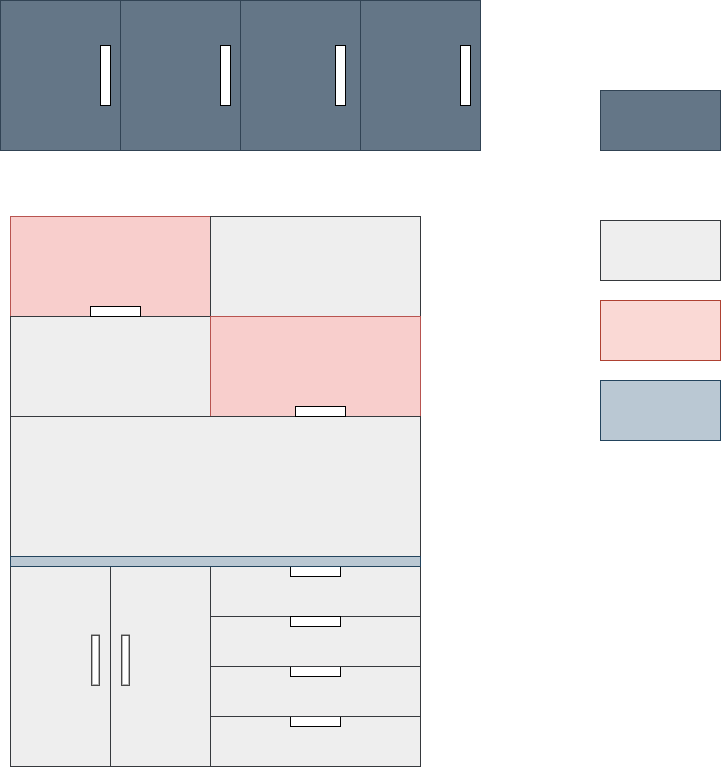

The diagram above was exported from draw.io. Its source (the exported page's mxGraphModel, read from the mxfile embedded in the PNG):
<mxGraphModel dx="3004" dy="2414" grid="1" gridSize="10" guides="1" tooltips="1" connect="1" arrows="1" fold="1" page="1" pageScale="1" pageWidth="827" pageHeight="1169" math="0" shadow="0">
  <root>
    <mxCell id="0" />
    <mxCell id="1" parent="0" />
    <mxCell id="V_eQYziDbyRIFbU8wqPd-2" value="" style="rounded=0;whiteSpace=wrap;html=1;fillColor=#f8cecc;strokeColor=#b85450;" vertex="1" parent="1">
      <mxGeometry x="-710" y="-774" width="200" height="100" as="geometry" />
    </mxCell>
    <mxCell id="V_eQYziDbyRIFbU8wqPd-3" value="" style="rounded=0;whiteSpace=wrap;html=1;fillColor=#eeeeee;strokeColor=#36393d;" vertex="1" parent="1">
      <mxGeometry x="-510" y="-774" width="210" height="100" as="geometry" />
    </mxCell>
    <mxCell id="V_eQYziDbyRIFbU8wqPd-4" value="" style="rounded=0;whiteSpace=wrap;html=1;fillColor=#eeeeee;strokeColor=#36393d;" vertex="1" parent="1">
      <mxGeometry x="-710" y="-674" width="200" height="100" as="geometry" />
    </mxCell>
    <mxCell id="V_eQYziDbyRIFbU8wqPd-5" value="" style="rounded=0;whiteSpace=wrap;html=1;fillColor=#f8cecc;strokeColor=#b85450;" vertex="1" parent="1">
      <mxGeometry x="-510" y="-674" width="210" height="100" as="geometry" />
    </mxCell>
    <mxCell id="V_eQYziDbyRIFbU8wqPd-6" value="" style="rounded=0;whiteSpace=wrap;html=1;fillColor=#eeeeee;strokeColor=#36393d;" vertex="1" parent="1">
      <mxGeometry x="-710" y="-574" width="410" height="150" as="geometry" />
    </mxCell>
    <mxCell id="V_eQYziDbyRIFbU8wqPd-7" value="" style="rounded=0;whiteSpace=wrap;html=1;rotation=-180;" vertex="1" parent="1">
      <mxGeometry x="-630" y="-684" width="50" height="10" as="geometry" />
    </mxCell>
    <mxCell id="V_eQYziDbyRIFbU8wqPd-8" value="" style="rounded=0;whiteSpace=wrap;html=1;rotation=-180;" vertex="1" parent="1">
      <mxGeometry x="-425" y="-584" width="50" height="10" as="geometry" />
    </mxCell>
    <mxCell id="V_eQYziDbyRIFbU8wqPd-9" value="" style="group" vertex="1" connectable="0" parent="1">
      <mxGeometry x="-710" y="-424" width="200" height="200" as="geometry" />
    </mxCell>
    <mxCell id="V_eQYziDbyRIFbU8wqPd-10" value="" style="rounded=0;whiteSpace=wrap;html=1;fillColor=#eeeeee;strokeColor=#36393d;" vertex="1" parent="V_eQYziDbyRIFbU8wqPd-9">
      <mxGeometry width="100" height="200" as="geometry" />
    </mxCell>
    <mxCell id="V_eQYziDbyRIFbU8wqPd-11" value="" style="rounded=0;whiteSpace=wrap;html=1;fillColor=#eeeeee;strokeColor=#36393d;" vertex="1" parent="V_eQYziDbyRIFbU8wqPd-9">
      <mxGeometry x="100" width="100" height="200" as="geometry" />
    </mxCell>
    <mxCell id="V_eQYziDbyRIFbU8wqPd-12" value="" style="rounded=0;whiteSpace=wrap;html=1;rotation=90;" vertex="1" parent="V_eQYziDbyRIFbU8wqPd-9">
      <mxGeometry x="90" y="89.99666666666666" width="50" height="7.4074074074074066" as="geometry" />
    </mxCell>
    <mxCell id="V_eQYziDbyRIFbU8wqPd-13" value="" style="rounded=0;whiteSpace=wrap;html=1;rotation=90;" vertex="1" parent="V_eQYziDbyRIFbU8wqPd-9">
      <mxGeometry x="60" y="89.99666666666667" width="50" height="7.4074074074074066" as="geometry" />
    </mxCell>
    <mxCell id="V_eQYziDbyRIFbU8wqPd-14" value="" style="group" vertex="1" connectable="0" parent="1">
      <mxGeometry x="-510" y="-274" width="210" height="50" as="geometry" />
    </mxCell>
    <mxCell id="V_eQYziDbyRIFbU8wqPd-15" value="" style="rounded=0;whiteSpace=wrap;html=1;fillColor=#eeeeee;strokeColor=#36393d;" vertex="1" parent="V_eQYziDbyRIFbU8wqPd-14">
      <mxGeometry width="210" height="50" as="geometry" />
    </mxCell>
    <mxCell id="V_eQYziDbyRIFbU8wqPd-16" value="" style="rounded=0;whiteSpace=wrap;html=1;" vertex="1" parent="V_eQYziDbyRIFbU8wqPd-14">
      <mxGeometry x="80" width="50" height="10" as="geometry" />
    </mxCell>
    <mxCell id="V_eQYziDbyRIFbU8wqPd-17" value="" style="group" vertex="1" connectable="0" parent="1">
      <mxGeometry x="-510" y="-424" width="210" height="50" as="geometry" />
    </mxCell>
    <mxCell id="V_eQYziDbyRIFbU8wqPd-18" value="" style="rounded=0;whiteSpace=wrap;html=1;fillColor=#eeeeee;strokeColor=#36393d;" vertex="1" parent="V_eQYziDbyRIFbU8wqPd-17">
      <mxGeometry width="210" height="50" as="geometry" />
    </mxCell>
    <mxCell id="V_eQYziDbyRIFbU8wqPd-19" value="" style="rounded=0;whiteSpace=wrap;html=1;" vertex="1" parent="V_eQYziDbyRIFbU8wqPd-17">
      <mxGeometry x="80" width="50" height="10" as="geometry" />
    </mxCell>
    <mxCell id="V_eQYziDbyRIFbU8wqPd-20" value="" style="group" vertex="1" connectable="0" parent="1">
      <mxGeometry x="-510" y="-324" width="210" height="50" as="geometry" />
    </mxCell>
    <mxCell id="V_eQYziDbyRIFbU8wqPd-21" value="" style="rounded=0;whiteSpace=wrap;html=1;fillColor=#eeeeee;strokeColor=#36393d;" vertex="1" parent="V_eQYziDbyRIFbU8wqPd-20">
      <mxGeometry width="210" height="50" as="geometry" />
    </mxCell>
    <mxCell id="V_eQYziDbyRIFbU8wqPd-22" value="" style="rounded=0;whiteSpace=wrap;html=1;" vertex="1" parent="V_eQYziDbyRIFbU8wqPd-20">
      <mxGeometry x="80" width="50" height="10" as="geometry" />
    </mxCell>
    <mxCell id="V_eQYziDbyRIFbU8wqPd-23" value="" style="group" vertex="1" connectable="0" parent="1">
      <mxGeometry x="-510" y="-374" width="210" height="50" as="geometry" />
    </mxCell>
    <mxCell id="V_eQYziDbyRIFbU8wqPd-24" value="" style="rounded=0;whiteSpace=wrap;html=1;fillColor=#eeeeee;strokeColor=#36393d;" vertex="1" parent="V_eQYziDbyRIFbU8wqPd-23">
      <mxGeometry width="210" height="50" as="geometry" />
    </mxCell>
    <mxCell id="V_eQYziDbyRIFbU8wqPd-25" value="" style="rounded=0;whiteSpace=wrap;html=1;" vertex="1" parent="V_eQYziDbyRIFbU8wqPd-23">
      <mxGeometry x="80" width="50" height="10" as="geometry" />
    </mxCell>
    <mxCell id="V_eQYziDbyRIFbU8wqPd-26" value="" style="rounded=0;whiteSpace=wrap;html=1;fillColor=#bac8d3;strokeColor=#23445d;" vertex="1" parent="1">
      <mxGeometry x="-710" y="-434" width="410" height="10" as="geometry" />
    </mxCell>
    <mxCell id="V_eQYziDbyRIFbU8wqPd-27" value="" style="rounded=0;whiteSpace=wrap;html=1;fillColor=#fad9d5;strokeColor=#ae4132;" vertex="1" parent="1">
      <mxGeometry x="-120" y="-690" width="120" height="60" as="geometry" />
    </mxCell>
    <mxCell id="V_eQYziDbyRIFbU8wqPd-28" value="" style="rounded=0;whiteSpace=wrap;html=1;fillColor=#bac8d3;strokeColor=#23445d;" vertex="1" parent="1">
      <mxGeometry x="-120" y="-610" width="120" height="60" as="geometry" />
    </mxCell>
    <mxCell id="V_eQYziDbyRIFbU8wqPd-29" value="" style="rounded=0;whiteSpace=wrap;html=1;fillColor=#eeeeee;strokeColor=#36393d;" vertex="1" parent="1">
      <mxGeometry x="-120" y="-770" width="120" height="60" as="geometry" />
    </mxCell>
    <mxCell id="V_eQYziDbyRIFbU8wqPd-30" value="" style="rounded=0;whiteSpace=wrap;html=1;" vertex="1" parent="1">
      <mxGeometry x="-720" y="-990" width="480" height="150" as="geometry" />
    </mxCell>
    <mxCell id="V_eQYziDbyRIFbU8wqPd-34" value="" style="rounded=0;whiteSpace=wrap;html=1;fillColor=#647687;fontColor=#ffffff;strokeColor=#314354;" vertex="1" parent="1">
      <mxGeometry x="-720" y="-990" width="120" height="150" as="geometry" />
    </mxCell>
    <mxCell id="V_eQYziDbyRIFbU8wqPd-35" value="" style="rounded=0;whiteSpace=wrap;html=1;fillColor=#647687;fontColor=#ffffff;strokeColor=#314354;" vertex="1" parent="1">
      <mxGeometry x="-600" y="-990" width="120" height="150" as="geometry" />
    </mxCell>
    <mxCell id="V_eQYziDbyRIFbU8wqPd-36" value="" style="rounded=0;whiteSpace=wrap;html=1;fillColor=#647687;fontColor=#ffffff;strokeColor=#314354;" vertex="1" parent="1">
      <mxGeometry x="-480" y="-990" width="120" height="150" as="geometry" />
    </mxCell>
    <mxCell id="V_eQYziDbyRIFbU8wqPd-37" value="" style="rounded=0;whiteSpace=wrap;html=1;fillColor=#647687;fontColor=#ffffff;strokeColor=#314354;" vertex="1" parent="1">
      <mxGeometry x="-360" y="-990" width="120" height="150" as="geometry" />
    </mxCell>
    <mxCell id="V_eQYziDbyRIFbU8wqPd-38" value="" style="rounded=0;whiteSpace=wrap;html=1;" vertex="1" parent="1">
      <mxGeometry x="-620" y="-945" width="10" height="60" as="geometry" />
    </mxCell>
    <mxCell id="V_eQYziDbyRIFbU8wqPd-39" value="" style="rounded=0;whiteSpace=wrap;html=1;" vertex="1" parent="1">
      <mxGeometry x="-500" y="-945" width="10" height="60" as="geometry" />
    </mxCell>
    <mxCell id="V_eQYziDbyRIFbU8wqPd-40" value="" style="rounded=0;whiteSpace=wrap;html=1;" vertex="1" parent="1">
      <mxGeometry x="-385" y="-945" width="10" height="60" as="geometry" />
    </mxCell>
    <mxCell id="V_eQYziDbyRIFbU8wqPd-41" value="" style="rounded=0;whiteSpace=wrap;html=1;" vertex="1" parent="1">
      <mxGeometry x="-260" y="-945" width="10" height="60" as="geometry" />
    </mxCell>
    <mxCell id="V_eQYziDbyRIFbU8wqPd-42" value="" style="rounded=0;whiteSpace=wrap;html=1;fillColor=#647687;fontColor=#ffffff;strokeColor=#314354;" vertex="1" parent="1">
      <mxGeometry x="-120" y="-900" width="120" height="60" as="geometry" />
    </mxCell>
  </root>
</mxGraphModel>